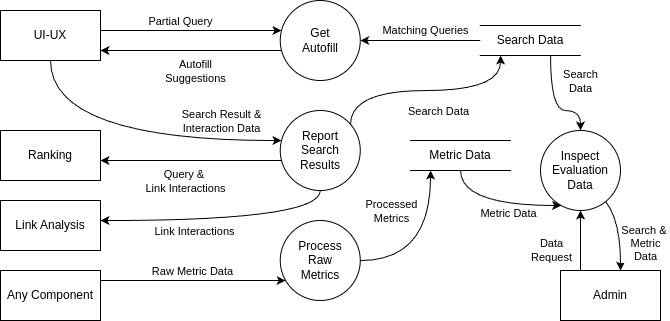

The diagram above was exported from draw.io. Its source (the exported page's mxGraphModel, read from the mxfile embedded in the PNG):
<mxGraphModel dx="953" dy="1061" grid="1" gridSize="10" guides="1" tooltips="1" connect="1" arrows="1" fold="1" page="1" pageScale="1" pageWidth="850" pageHeight="1100" math="0" shadow="0">
  <root>
    <mxCell id="0" />
    <mxCell id="1" parent="0" />
    <mxCell id="WBgNYz8Bx8M2YoIPN1Rh-2" value="UI-UX" style="rounded=0;whiteSpace=wrap;html=1;" parent="1" vertex="1">
      <mxGeometry x="140" y="90" width="100" height="50" as="geometry" />
    </mxCell>
    <mxCell id="R96fQVp67dKZFwr1xiyD-2" value="Get&lt;div&gt;Autofill&lt;/div&gt;" style="shape=ellipse;html=1;dashed=0;whiteSpace=wrap;perimeter=ellipsePerimeter;" vertex="1" parent="1">
      <mxGeometry x="419.76" y="80" width="80" height="80" as="geometry" />
    </mxCell>
    <mxCell id="R96fQVp67dKZFwr1xiyD-3" value="Search Data" style="html=1;dashed=0;whiteSpace=wrap;shape=partialRectangle;right=0;left=0;" vertex="1" parent="1">
      <mxGeometry x="619.76" y="105" width="100" height="30" as="geometry" />
    </mxCell>
    <mxCell id="R96fQVp67dKZFwr1xiyD-4" value="" style="endArrow=classic;html=1;rounded=0;" edge="1" parent="1" source="R96fQVp67dKZFwr1xiyD-3" target="R96fQVp67dKZFwr1xiyD-2">
      <mxGeometry width="50" height="50" relative="1" as="geometry">
        <mxPoint x="599.76" y="210" as="sourcePoint" />
        <mxPoint x="449.76" y="210" as="targetPoint" />
      </mxGeometry>
    </mxCell>
    <mxCell id="R96fQVp67dKZFwr1xiyD-5" value="Matching Queries" style="edgeLabel;html=1;align=center;verticalAlign=middle;resizable=0;points=[];" vertex="1" connectable="0" parent="R96fQVp67dKZFwr1xiyD-4">
      <mxGeometry x="0.0241" y="1" relative="1" as="geometry">
        <mxPoint x="7" y="-11" as="offset" />
      </mxGeometry>
    </mxCell>
    <mxCell id="R96fQVp67dKZFwr1xiyD-7" value="" style="curved=1;endArrow=classic;html=1;rounded=0;edgeStyle=orthogonalEdgeStyle;strokeColor=default;align=center;verticalAlign=middle;fontFamily=Helvetica;fontSize=11;fontColor=default;labelBackgroundColor=default;" edge="1" parent="1" source="WBgNYz8Bx8M2YoIPN1Rh-2" target="R96fQVp67dKZFwr1xiyD-2">
      <mxGeometry width="50" height="50" relative="1" as="geometry">
        <mxPoint x="240" y="280" as="sourcePoint" />
        <mxPoint x="290" y="230" as="targetPoint" />
        <Array as="points">
          <mxPoint x="290" y="110" />
          <mxPoint x="290" y="110" />
        </Array>
      </mxGeometry>
    </mxCell>
    <mxCell id="R96fQVp67dKZFwr1xiyD-12" value="Partial Query" style="edgeLabel;html=1;align=center;verticalAlign=middle;resizable=0;points=[];" vertex="1" connectable="0" parent="R96fQVp67dKZFwr1xiyD-7">
      <mxGeometry x="-0.3363" y="-1" relative="1" as="geometry">
        <mxPoint x="20" y="-11" as="offset" />
      </mxGeometry>
    </mxCell>
    <mxCell id="R96fQVp67dKZFwr1xiyD-11" value="" style="curved=1;endArrow=classic;html=1;rounded=0;edgeStyle=orthogonalEdgeStyle;strokeColor=default;align=center;verticalAlign=middle;fontFamily=Helvetica;fontSize=11;fontColor=default;labelBackgroundColor=default;" edge="1" parent="1" source="R96fQVp67dKZFwr1xiyD-2" target="WBgNYz8Bx8M2YoIPN1Rh-2">
      <mxGeometry width="50" height="50" relative="1" as="geometry">
        <mxPoint x="250" y="50" as="sourcePoint" />
        <mxPoint x="345" y="50" as="targetPoint" />
        <Array as="points">
          <mxPoint x="290" y="130" />
          <mxPoint x="290" y="130" />
        </Array>
      </mxGeometry>
    </mxCell>
    <mxCell id="R96fQVp67dKZFwr1xiyD-13" value="Autofill&lt;div&gt;Suggestions&lt;/div&gt;" style="edgeLabel;html=1;align=center;verticalAlign=middle;resizable=0;points=[];" vertex="1" connectable="0" parent="R96fQVp67dKZFwr1xiyD-11">
      <mxGeometry x="-0.1644" y="-1" relative="1" as="geometry">
        <mxPoint x="-11" y="21" as="offset" />
      </mxGeometry>
    </mxCell>
    <mxCell id="R96fQVp67dKZFwr1xiyD-14" value="Report&lt;div&gt;Search Results&lt;/div&gt;" style="shape=ellipse;html=1;dashed=0;whiteSpace=wrap;perimeter=ellipsePerimeter;" vertex="1" parent="1">
      <mxGeometry x="419.76" y="190" width="80" height="80" as="geometry" />
    </mxCell>
    <mxCell id="R96fQVp67dKZFwr1xiyD-16" value="" style="curved=1;endArrow=classic;html=1;rounded=0;edgeStyle=orthogonalEdgeStyle;" edge="1" parent="1" source="WBgNYz8Bx8M2YoIPN1Rh-2" target="R96fQVp67dKZFwr1xiyD-14">
      <mxGeometry width="50" height="50" relative="1" as="geometry">
        <mxPoint x="280" y="209.97142857142865" as="sourcePoint" />
        <mxPoint x="371" y="209.97142857142865" as="targetPoint" />
        <Array as="points">
          <mxPoint x="190" y="220" />
        </Array>
      </mxGeometry>
    </mxCell>
    <mxCell id="R96fQVp67dKZFwr1xiyD-17" value="Search Result &amp;amp;&lt;div&gt;Interaction Data&lt;/div&gt;" style="edgeLabel;html=1;align=center;verticalAlign=middle;resizable=0;points=[];" vertex="1" connectable="0" parent="R96fQVp67dKZFwr1xiyD-16">
      <mxGeometry x="-0.175" y="-2" relative="1" as="geometry">
        <mxPoint x="122" y="-22" as="offset" />
      </mxGeometry>
    </mxCell>
    <mxCell id="R96fQVp67dKZFwr1xiyD-18" value="Ranking" style="rounded=0;whiteSpace=wrap;html=1;" vertex="1" parent="1">
      <mxGeometry x="140" y="210" width="100" height="50" as="geometry" />
    </mxCell>
    <mxCell id="R96fQVp67dKZFwr1xiyD-19" value="Link Analysis" style="rounded=0;whiteSpace=wrap;html=1;" vertex="1" parent="1">
      <mxGeometry x="140" y="280" width="100" height="50" as="geometry" />
    </mxCell>
    <mxCell id="R96fQVp67dKZFwr1xiyD-22" value="" style="curved=1;endArrow=classic;html=1;rounded=0;edgeStyle=orthogonalEdgeStyle;" edge="1" parent="1" source="R96fQVp67dKZFwr1xiyD-14" target="R96fQVp67dKZFwr1xiyD-18">
      <mxGeometry width="50" height="50" relative="1" as="geometry">
        <mxPoint x="160" y="259.97142857142865" as="sourcePoint" />
        <mxPoint x="251" y="259.97142857142865" as="targetPoint" />
        <Array as="points">
          <mxPoint x="330" y="240" />
          <mxPoint x="330" y="240" />
        </Array>
      </mxGeometry>
    </mxCell>
    <mxCell id="R96fQVp67dKZFwr1xiyD-31" value="Query &amp;amp;&amp;nbsp;&lt;div&gt;Link Interactions&lt;/div&gt;" style="edgeLabel;html=1;align=center;verticalAlign=middle;resizable=0;points=[];" vertex="1" connectable="0" parent="R96fQVp67dKZFwr1xiyD-22">
      <mxGeometry x="0.2114" y="2" relative="1" as="geometry">
        <mxPoint x="13" y="18" as="offset" />
      </mxGeometry>
    </mxCell>
    <mxCell id="R96fQVp67dKZFwr1xiyD-23" value="" style="curved=1;endArrow=classic;html=1;rounded=0;edgeStyle=orthogonalEdgeStyle;" edge="1" parent="1" source="R96fQVp67dKZFwr1xiyD-14" target="R96fQVp67dKZFwr1xiyD-19">
      <mxGeometry width="50" height="50" relative="1" as="geometry">
        <mxPoint x="410" y="290" as="sourcePoint" />
        <mxPoint x="320" y="360" as="targetPoint" />
        <Array as="points">
          <mxPoint x="460" y="300" />
        </Array>
      </mxGeometry>
    </mxCell>
    <mxCell id="R96fQVp67dKZFwr1xiyD-29" value="Link Interactions" style="edgeLabel;html=1;align=center;verticalAlign=middle;resizable=0;points=[];" vertex="1" connectable="0" parent="R96fQVp67dKZFwr1xiyD-23">
      <mxGeometry x="0.2519" y="-2" relative="1" as="geometry">
        <mxPoint y="12" as="offset" />
      </mxGeometry>
    </mxCell>
    <mxCell id="R96fQVp67dKZFwr1xiyD-24" value="" style="curved=1;endArrow=classic;html=1;rounded=0;edgeStyle=orthogonalEdgeStyle;" edge="1" parent="1" source="R96fQVp67dKZFwr1xiyD-14" target="R96fQVp67dKZFwr1xiyD-3">
      <mxGeometry width="50" height="50" relative="1" as="geometry">
        <mxPoint x="569.76" y="249.97142857142865" as="sourcePoint" />
        <mxPoint x="660.76" y="249.97142857142865" as="targetPoint" />
        <Array as="points">
          <mxPoint x="490" y="170" />
          <mxPoint x="640" y="170" />
        </Array>
      </mxGeometry>
    </mxCell>
    <mxCell id="R96fQVp67dKZFwr1xiyD-28" value="Search Data" style="edgeLabel;html=1;align=center;verticalAlign=middle;resizable=0;points=[];" vertex="1" connectable="0" parent="R96fQVp67dKZFwr1xiyD-24">
      <mxGeometry x="-0.4207" y="7" relative="1" as="geometry">
        <mxPoint x="57" y="27" as="offset" />
      </mxGeometry>
    </mxCell>
    <mxCell id="R96fQVp67dKZFwr1xiyD-34" value="Any Component" style="rounded=0;whiteSpace=wrap;html=1;" vertex="1" parent="1">
      <mxGeometry x="140" y="350" width="100" height="50" as="geometry" />
    </mxCell>
    <mxCell id="R96fQVp67dKZFwr1xiyD-35" value="Process&lt;div&gt;Raw&lt;/div&gt;&lt;div&gt;Metrics&lt;/div&gt;" style="shape=ellipse;html=1;dashed=0;whiteSpace=wrap;perimeter=ellipsePerimeter;" vertex="1" parent="1">
      <mxGeometry x="419.76" y="300" width="80" height="80" as="geometry" />
    </mxCell>
    <mxCell id="R96fQVp67dKZFwr1xiyD-36" value="" style="curved=1;endArrow=classic;html=1;rounded=0;edgeStyle=orthogonalEdgeStyle;" edge="1" parent="1" source="R96fQVp67dKZFwr1xiyD-34" target="R96fQVp67dKZFwr1xiyD-35">
      <mxGeometry width="50" height="50" relative="1" as="geometry">
        <mxPoint x="255" y="465" as="sourcePoint" />
        <mxPoint x="425" y="360" as="targetPoint" />
        <Array as="points">
          <mxPoint x="290" y="360" />
          <mxPoint x="290" y="360" />
        </Array>
      </mxGeometry>
    </mxCell>
    <mxCell id="R96fQVp67dKZFwr1xiyD-37" value="Raw Metric Data" style="edgeLabel;html=1;align=center;verticalAlign=middle;resizable=0;points=[];" vertex="1" connectable="0" parent="R96fQVp67dKZFwr1xiyD-36">
      <mxGeometry x="-0.4207" y="7" relative="1" as="geometry">
        <mxPoint x="38" y="-3" as="offset" />
      </mxGeometry>
    </mxCell>
    <mxCell id="R96fQVp67dKZFwr1xiyD-38" value="Metric Data" style="html=1;dashed=0;whiteSpace=wrap;shape=partialRectangle;right=0;left=0;" vertex="1" parent="1">
      <mxGeometry x="550" y="220" width="100" height="30" as="geometry" />
    </mxCell>
    <mxCell id="R96fQVp67dKZFwr1xiyD-39" value="" style="curved=1;endArrow=classic;html=1;rounded=0;edgeStyle=orthogonalEdgeStyle;" edge="1" parent="1" source="R96fQVp67dKZFwr1xiyD-35" target="R96fQVp67dKZFwr1xiyD-38">
      <mxGeometry width="50" height="50" relative="1" as="geometry">
        <mxPoint x="250" y="395" as="sourcePoint" />
        <mxPoint x="430" y="395" as="targetPoint" />
        <Array as="points">
          <mxPoint x="570" y="340" />
        </Array>
      </mxGeometry>
    </mxCell>
    <mxCell id="R96fQVp67dKZFwr1xiyD-40" value="Processed&lt;div&gt;Metrics&lt;/div&gt;" style="edgeLabel;html=1;align=center;verticalAlign=middle;resizable=0;points=[];" vertex="1" connectable="0" parent="R96fQVp67dKZFwr1xiyD-39">
      <mxGeometry x="-0.4207" y="7" relative="1" as="geometry">
        <mxPoint x="-16" y="-43" as="offset" />
      </mxGeometry>
    </mxCell>
    <mxCell id="R96fQVp67dKZFwr1xiyD-41" value="Admin" style="rounded=0;whiteSpace=wrap;html=1;" vertex="1" parent="1">
      <mxGeometry x="700" y="350" width="100" height="50" as="geometry" />
    </mxCell>
    <mxCell id="R96fQVp67dKZFwr1xiyD-42" value="Inspect&lt;div&gt;Evaluation&lt;/div&gt;&lt;div&gt;Data&lt;/div&gt;" style="shape=ellipse;html=1;dashed=0;whiteSpace=wrap;perimeter=ellipsePerimeter;" vertex="1" parent="1">
      <mxGeometry x="680" y="210" width="80" height="80" as="geometry" />
    </mxCell>
    <mxCell id="R96fQVp67dKZFwr1xiyD-43" value="" style="curved=1;endArrow=classic;html=1;rounded=0;edgeStyle=orthogonalEdgeStyle;" edge="1" parent="1" source="R96fQVp67dKZFwr1xiyD-3" target="R96fQVp67dKZFwr1xiyD-42">
      <mxGeometry width="50" height="50" relative="1" as="geometry">
        <mxPoint x="760" y="189.97142857142865" as="sourcePoint" />
        <mxPoint x="851" y="189.97142857142865" as="targetPoint" />
        <Array as="points">
          <mxPoint x="690" y="190" />
          <mxPoint x="720" y="190" />
        </Array>
      </mxGeometry>
    </mxCell>
    <mxCell id="R96fQVp67dKZFwr1xiyD-44" value="Search&lt;div&gt;Data&lt;/div&gt;" style="edgeLabel;html=1;align=center;verticalAlign=middle;resizable=0;points=[];" vertex="1" connectable="0" parent="R96fQVp67dKZFwr1xiyD-43">
      <mxGeometry x="0.3151" y="-4" relative="1" as="geometry">
        <mxPoint x="16" y="-34" as="offset" />
      </mxGeometry>
    </mxCell>
    <mxCell id="R96fQVp67dKZFwr1xiyD-45" value="" style="curved=1;endArrow=classic;html=1;rounded=0;edgeStyle=orthogonalEdgeStyle;" edge="1" parent="1" source="R96fQVp67dKZFwr1xiyD-38" target="R96fQVp67dKZFwr1xiyD-42">
      <mxGeometry width="50" height="50" relative="1" as="geometry">
        <mxPoint x="570" y="479.97142857142865" as="sourcePoint" />
        <mxPoint x="661" y="479.97142857142865" as="targetPoint" />
        <Array as="points">
          <mxPoint x="680" y="285" />
          <mxPoint x="680" y="285" />
        </Array>
      </mxGeometry>
    </mxCell>
    <mxCell id="R96fQVp67dKZFwr1xiyD-46" value="Metric Data" style="edgeLabel;html=1;align=center;verticalAlign=middle;resizable=0;points=[];" vertex="1" connectable="0" parent="R96fQVp67dKZFwr1xiyD-45">
      <mxGeometry x="-0.1223" relative="1" as="geometry">
        <mxPoint x="23" y="8" as="offset" />
      </mxGeometry>
    </mxCell>
    <mxCell id="R96fQVp67dKZFwr1xiyD-47" value="" style="curved=1;endArrow=classic;html=1;rounded=0;edgeStyle=orthogonalEdgeStyle;" edge="1" parent="1" source="R96fQVp67dKZFwr1xiyD-41" target="R96fQVp67dKZFwr1xiyD-42">
      <mxGeometry width="50" height="50" relative="1" as="geometry">
        <mxPoint x="650" y="319.97142857142865" as="sourcePoint" />
        <mxPoint x="741" y="319.97142857142865" as="targetPoint" />
        <Array as="points">
          <mxPoint x="720" y="300" />
          <mxPoint x="720" y="300" />
        </Array>
      </mxGeometry>
    </mxCell>
    <mxCell id="R96fQVp67dKZFwr1xiyD-48" value="Data&lt;div&gt;Request&lt;/div&gt;" style="edgeLabel;html=1;align=center;verticalAlign=middle;resizable=0;points=[];" vertex="1" connectable="0" parent="R96fQVp67dKZFwr1xiyD-47">
      <mxGeometry x="-0.5874" y="-1" relative="1" as="geometry">
        <mxPoint x="-31" y="-8" as="offset" />
      </mxGeometry>
    </mxCell>
    <mxCell id="R96fQVp67dKZFwr1xiyD-49" value="" style="curved=1;endArrow=classic;html=1;rounded=0;edgeStyle=orthogonalEdgeStyle;" edge="1" parent="1" source="R96fQVp67dKZFwr1xiyD-42" target="R96fQVp67dKZFwr1xiyD-41">
      <mxGeometry width="50" height="50" relative="1" as="geometry">
        <mxPoint x="710" y="385" as="sourcePoint" />
        <mxPoint x="740" y="315" as="targetPoint" />
        <Array as="points">
          <mxPoint x="760" y="300" />
          <mxPoint x="760" y="300" />
        </Array>
      </mxGeometry>
    </mxCell>
    <mxCell id="R96fQVp67dKZFwr1xiyD-50" value="Search &amp;amp;&amp;nbsp;&lt;div&gt;Metric&lt;div&gt;Data&lt;/div&gt;&lt;/div&gt;" style="edgeLabel;html=1;align=center;verticalAlign=middle;resizable=0;points=[];" vertex="1" connectable="0" parent="R96fQVp67dKZFwr1xiyD-49">
      <mxGeometry x="-0.5874" y="-1" relative="1" as="geometry">
        <mxPoint x="31" y="29" as="offset" />
      </mxGeometry>
    </mxCell>
  </root>
</mxGraphModel>